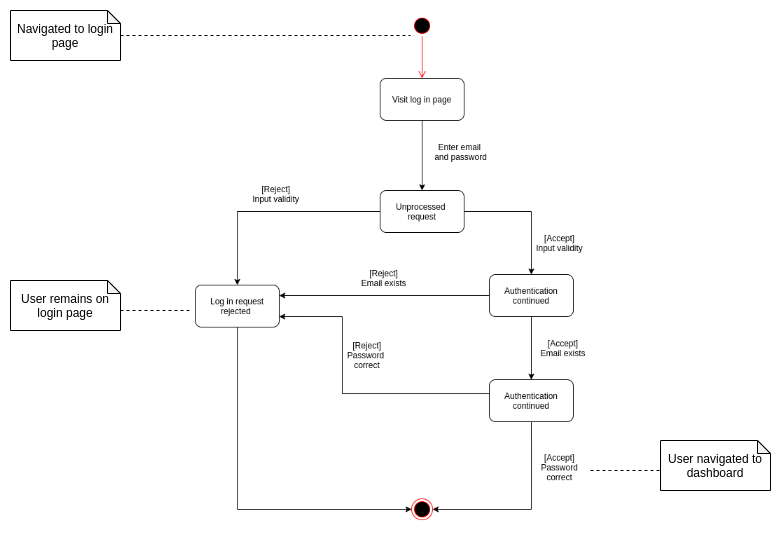

The diagram above was exported from draw.io. Its source (the exported page's mxGraphModel, read from the mxfile embedded in the PNG):
<mxGraphModel dx="868" dy="494" grid="1" gridSize="10" guides="1" tooltips="1" connect="1" arrows="1" fold="1" page="1" pageScale="1" pageWidth="827" pageHeight="1169" math="0" shadow="0">
  <root>
    <mxCell id="0" />
    <mxCell id="1" parent="0" />
    <mxCell id="JPMyrJMPyFda3aav7ECc-1" value="" style="shape=image;verticalLabelPosition=bottom;labelBackgroundColor=#ffffff;verticalAlign=top;aspect=fixed;imageAspect=0;image=https://github.com/faisal2754/SDP-Data-Labelling/blob/main/diagrams/Logical/State/Login.png?raw=true;" vertex="1" parent="1">
      <mxGeometry x="190" y="230" width="411" height="520" as="geometry" />
    </mxCell>
    <mxCell id="JPMyrJMPyFda3aav7ECc-3" style="edgeStyle=orthogonalEdgeStyle;rounded=0;orthogonalLoop=1;jettySize=auto;html=1;dashed=1;endArrow=none;endFill=0;" edge="1" parent="1" source="JPMyrJMPyFda3aav7ECc-2">
      <mxGeometry relative="1" as="geometry">
        <mxPoint x="410" y="255" as="targetPoint" />
        <Array as="points">
          <mxPoint x="380" y="255" />
          <mxPoint x="380" y="255" />
        </Array>
      </mxGeometry>
    </mxCell>
    <mxCell id="JPMyrJMPyFda3aav7ECc-2" value="Navigated to login page" style="shape=note;whiteSpace=wrap;html=1;backgroundOutline=1;darkOpacity=0.05;size=13;" vertex="1" parent="1">
      <mxGeometry x="10" y="230" width="110" height="50" as="geometry" />
    </mxCell>
    <mxCell id="JPMyrJMPyFda3aav7ECc-4" value="User remains on login page" style="shape=note;whiteSpace=wrap;html=1;backgroundOutline=1;darkOpacity=0.05;size=13;" vertex="1" parent="1">
      <mxGeometry x="10" y="500" width="110" height="50" as="geometry" />
    </mxCell>
    <mxCell id="JPMyrJMPyFda3aav7ECc-5" value="User navigated to dashboard" style="shape=note;whiteSpace=wrap;html=1;backgroundOutline=1;darkOpacity=0.05;size=13;" vertex="1" parent="1">
      <mxGeometry x="660" y="660" width="110" height="50" as="geometry" />
    </mxCell>
    <mxCell id="JPMyrJMPyFda3aav7ECc-8" style="edgeStyle=orthogonalEdgeStyle;rounded=0;orthogonalLoop=1;jettySize=auto;html=1;dashed=1;endArrow=none;endFill=0;" edge="1" parent="1">
      <mxGeometry relative="1" as="geometry">
        <mxPoint x="120" y="530" as="sourcePoint" />
        <mxPoint x="190" y="530" as="targetPoint" />
        <Array as="points">
          <mxPoint x="160" y="530" />
          <mxPoint x="160" y="530" />
        </Array>
      </mxGeometry>
    </mxCell>
    <mxCell id="JPMyrJMPyFda3aav7ECc-9" style="edgeStyle=orthogonalEdgeStyle;rounded=0;orthogonalLoop=1;jettySize=auto;html=1;dashed=1;endArrow=none;endFill=0;" edge="1" parent="1">
      <mxGeometry relative="1" as="geometry">
        <mxPoint x="590" y="690.0000000000001" as="sourcePoint" />
        <mxPoint x="660" y="690.0000000000001" as="targetPoint" />
        <Array as="points">
          <mxPoint x="610" y="690" />
          <mxPoint x="610" y="690" />
        </Array>
      </mxGeometry>
    </mxCell>
  </root>
</mxGraphModel>